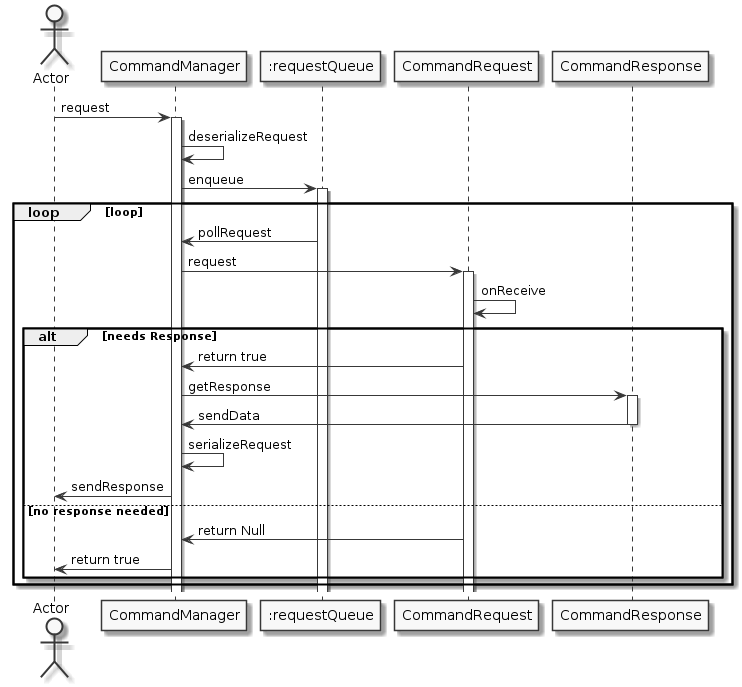

The diagram above was rendered by PlantUML. Its source (embedded in the PNG):
@startuml

skinparam linetype ortho
skinparam Monochrome true
skinparam classAttributeIconSize 0


Actor Actor

Actor -> CommandManager: request
activate CommandManager

CommandManager->CommandManager: deserializeRequest

CommandManager->":requestQueue": enqueue
activate ":requestQueue"

loop loop
":requestQueue"->CommandManager: pollRequest
CommandManager->CommandRequest: request
activate CommandRequest

CommandRequest->CommandRequest: onReceive

alt needs Response
    CommandRequest->CommandManager: return true
    CommandManager->CommandResponse: getResponse
    activate CommandResponse
    CommandResponse->CommandManager: sendData  
    deactivate CommandResponse
    CommandManager->CommandManager: serializeRequest
    CommandManager->Actor: sendResponse



    else no response needed
        CommandRequest->CommandManager: return Null
        CommandManager->Actor: return true

end

end


@enduml